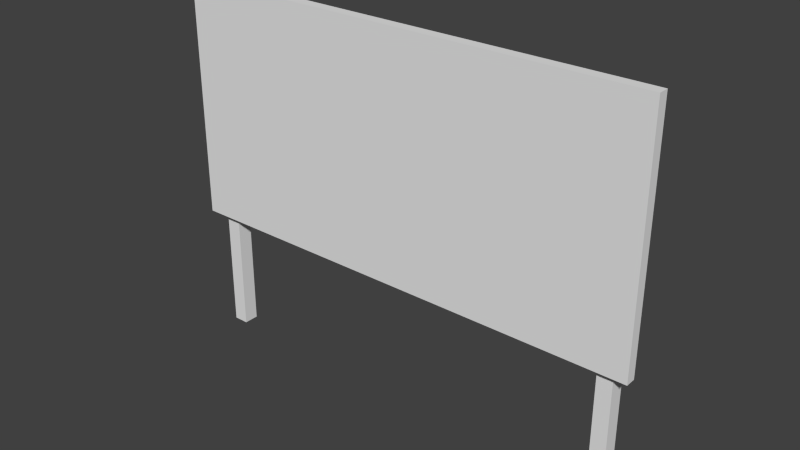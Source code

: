 # Source: billboard.blend  (saved by Blender 2.65.0; exported with 4.5.12 LTS)
import bpy
from mathutils import Matrix  # noqa: F401  (used for matrix-valued properties, if any)

bpy.ops.wm.read_factory_settings(use_empty=True)
scene = bpy.context.scene
scene.name = 'Scene'

# ---- collections
col_collection_1 = bpy.data.collections.new('Collection 1'); scene.collection.children.link(col_collection_1)

# ---- world
world_world = bpy.data.worlds.new('World'); scene.world = world_world
world_world.color = (0.05088, 0.05088, 0.05088)
world_world.use_sun_shadow = False
world_world.sun_shadow_jitter_overblur = 0.0
world_world.cycles.sampling_method = 'MANUAL'
world_world.cycles.sample_map_resolution = 256

# ---- meshes
me_cube_001 = bpy.data.meshes.new('Cube.001')
me_cube_001.from_pydata([(-1.87, -0.009778, -0.06306), (-1.87, 0.1163, -0.06306), (-1.744, 0.1163, -0.06306), (-1.744, -0.009778, -0.06306), (-1.87, -0.009778, 2.693), (-1.87, 0.1163, 2.538), (-1.744, 0.1163, 2.538), (-1.744, -0.009778, 2.693), (1.724, -0.009778, -0.06306), (1.724, 0.1163, -0.06306), (1.85, 0.1163, -0.06306), (1.85, -0.009778, -0.06306), (1.724, -0.009778, 2.693), (1.724, 0.1163, 2.538), (1.85, 0.1163, 2.538), (1.85, -0.009778, 2.693)], [], [(4, 5, 1, 0), (5, 6, 2, 1), (6, 7, 3, 2), (7, 4, 0, 3), (0, 1, 2, 3), (7, 6, 5, 4), (12, 13, 9, 8), (13, 14, 10, 9), (14, 15, 11, 10), (15, 12, 8, 11), (8, 9, 10, 11), (15, 14, 13, 12)])
me_cube_001.use_remesh_preserve_volume = False
me_cube_001.use_remesh_preserve_attributes = False
me_cube_001.use_mirror_vertex_groups = False
me_cube_001.update()
me_cube = bpy.data.meshes.new('Cube')
me_cube.from_pydata([(-1.987, -0.08011, 0.9886), (-1.987, 0.008301, 0.9886), (1.987, 0.008301, 0.9886), (1.987, -0.08011, 0.9886), (-1.987, -0.08011, 2.989), (-1.987, 0.008301, 2.989), (1.987, 0.008301, 2.989), (1.987, -0.08011, 2.989)], [], [(4, 5, 1, 0), (5, 6, 2, 1), (6, 7, 3, 2), (7, 4, 0, 3), (0, 1, 2, 3), (7, 6, 5, 4)])
_uv = me_cube.uv_layers.new(name='UVMap')
_uv.uv.foreach_set('vector', [0.9267, 0.9744, 0.9355, 0.9683, 0.9683, 0.9651, 0.9753, 0.9716, 0.9355, 0.9683, 0.9336, 0.9177, 0.9665, 0.9146, 0.9683, 0.9651, 0.9336, 0.9177, 0.9267, 0.9113, 0.9753, 0.9085, 0.9665, 0.9146, 0.9999, 0.996, 7.12e-05, 0.996, 7.093e-05, 7.129e-05, 0.9999, 7.093e-05, 0.9753, 0.9716, 0.9683, 0.9651, 0.9665, 0.9146, 0.9753, 0.9085, 0.9267, 0.9113, 0.9336, 0.9177, 0.9355, 0.9683, 0.9267, 0.9744])
me_cube.use_remesh_preserve_volume = False
me_cube.use_remesh_preserve_attributes = False
me_cube.use_mirror_vertex_groups = False
me_cube.update()

# ---- objects
ob_cube_001 = bpy.data.objects.new('Cube.001', me_cube_001)
ob_cube = bpy.data.objects.new('Cube', me_cube)

# ---- transforms, parenting, visibility, modifiers, constraints
ob_cube_001.location = (0.0, 0.0, 0.0)
ob_cube_001.lineart.crease_threshold = 0.0
ob_cube.location = (0.0, 0.0, 0.0)
ob_cube.lineart.crease_threshold = 0.0

# ---- collection membership
col_collection_1.objects.link(ob_cube_001)
col_collection_1.objects.link(ob_cube)

# ---- scene / render settings (as saved in the file)
scene.frame_start = 1; scene.frame_end = 250; scene.frame_set(1)
scene.render.engine = 'BLENDER_EEVEE_NEXT'
scene.render.image_settings.color_mode = 'RGB'
scene.render.image_settings.compression = 90
scene.render.resolution_percentage = 50
scene.render.dither_intensity = 0.0
scene.render.bake_margin = 2
scene.render.bake_bias = 0.0
scene.cycles.use_denoising = False
scene.cycles.samples = 10
scene.cycles.sampling_pattern = 'TABULATED_SOBOL'
scene.cycles.light_sampling_threshold = 0.0
scene.cycles.use_adaptive_sampling = False
scene.cycles.use_light_tree = False
scene.cycles.blur_glossy = 0.0
scene.cycles.volume_bounces = 1
scene.cycles.pixel_filter_type = 'GAUSSIAN'
scene.cycles.sample_clamp_indirect = 0.0
scene.view_settings.view_transform = 'Standard'
bpy.context.view_layer.update()

# ---- added for rendering (the .blend has no active camera and no usable light): camera, sun
cam_auto = bpy.data.cameras.new('AutoCamera')
cam_auto.lens = 50.0
cam_auto.sensor_width = 36.0
cam_auto.clip_end = 1000.0
ob_auto_camera = bpy.data.objects.new('AutoCamera', cam_auto)
scene.collection.objects.link(ob_auto_camera)
ob_auto_camera.location = (4.63977, -5.54961, 5.1746)
ob_auto_camera.rotation_euler = (1.09748, -7.21219e-08, 0.694738)
scene.camera = ob_auto_camera
light_auto_sun = bpy.data.lights.new('AutoSun', 'SUN')
light_auto_sun.energy = 3.0
light_auto_sun.angle = 0.0523599
ob_auto_sun = bpy.data.objects.new('AutoSun', light_auto_sun)
scene.collection.objects.link(ob_auto_sun)
ob_auto_sun.rotation_euler = (0.872665, 0.174533, 0.523599)
bpy.context.view_layer.update()
